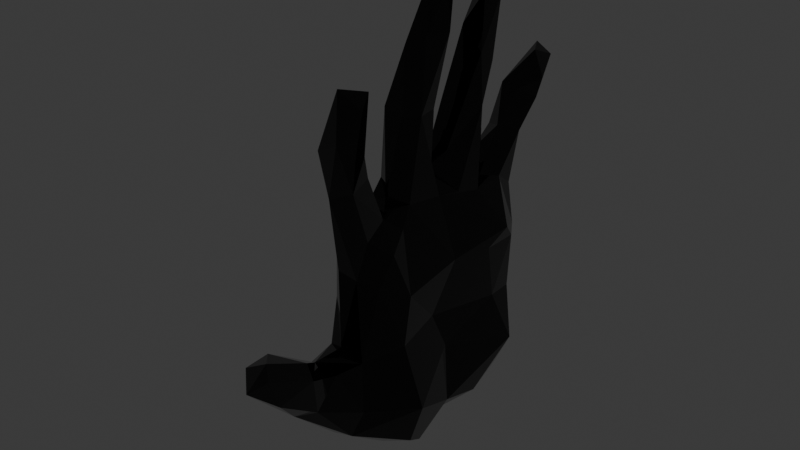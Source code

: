 # Source: hand.blend  (saved by Blender 4.5.90; exported with 4.5.12 LTS)
import bpy
from mathutils import Matrix  # noqa: F401  (used for matrix-valued properties, if any)

bpy.ops.wm.read_factory_settings(use_empty=True)
scene = bpy.context.scene
scene.name = 'Scene'

# ---- collections
col_collection = bpy.data.collections.new('Collection'); scene.collection.children.link(col_collection)

# ---- materials (node trees are filled in below, after node groups)
mat_material = bpy.data.materials.new('Material')

# ---- node groups
ng_geometry_nodes = bpy.data.node_groups.new('Geometry Nodes', 'GeometryNodeTree')
_s = ng_geometry_nodes.interface.new_socket(name='Geometry', in_out='OUTPUT', socket_type='NodeSocketGeometry')
_s = ng_geometry_nodes.interface.new_socket(name='Geometry', in_out='INPUT', socket_type='NodeSocketGeometry')
ng_geometry_nodes.is_modifier = True
_N = ng_geometry_nodes.nodes; _L = ng_geometry_nodes.links
n0 = _N.new('NodeGroupInput'); n0.name = 'Group Input'; n0.location = (-340, 0)
n1 = _N.new('NodeGroupOutput'); n1.name = 'Group Output'; n1.location = (901, 147)
_L.new(n0.outputs[0], n1.inputs[0])
n1.is_active_output = True

# ---- material node trees
mat_material.use_nodes = True; mat_material.node_tree.nodes.clear()
_N = mat_material.node_tree.nodes; _L = mat_material.node_tree.links
n0 = _N.new('ShaderNodeBsdfPrincipled'); n0.name = 'Principled BSDF'; n0.location = (-200, 100)
n0.inputs[0].default_value = (0.0, 0.0, 0.0, 1.0)
n0.inputs[2].default_value = 0.0
n1 = _N.new('ShaderNodeOutputMaterial'); n1.name = 'Material Output'; n1.location = (200, 100)
_L.new(n0.outputs[0], n1.inputs[0])
n1.is_active_output = True

# ---- world
world_world = bpy.data.worlds.new('World'); scene.world = world_world
world_world.use_nodes = True; world_world.node_tree.nodes.clear()
_N = world_world.node_tree.nodes; _L = world_world.node_tree.links
n0 = _N.new('ShaderNodeOutputWorld'); n0.name = 'World Output'; n0.location = (200, 100)
n1 = _N.new('ShaderNodeBackground'); n1.name = 'Background'; n1.location = (-200, 100)
n1.inputs[0].default_value = (0.05088, 0.05088, 0.05088, 1.0)
_L.new(n1.outputs[0], n0.inputs[0])
n0.is_active_output = True
world_world.color = (0.05088, 0.05088, 0.05088)
world_world.sun_shadow_jitter_overblur = 0.0

# ---- meshes
me_cube_001 = bpy.data.meshes.new('Cube.001')
me_cube_001.from_pydata([(-0.01955, -0.07293, -0.04628), (-0.02583, -0.04884, -0.04665), (-0.02142, -0.01353, -0.05783), (-0.02553, -0.01002, 0.00082), (0.00668, -0.1296, -0.00371), (-0.007998, -0.1304, 0.005259), (-0.02281, -0.06699, -0.0291), (-0.01292, -0.07711, 0.01111), (-0.01429, -0.04174, -0.06955), (-0.009187, -0.02462, -0.07363), (-0.008441, 0.003964, -0.0659), (-0.02228, 0.008371, -0.04384), (-0.02852, -0.03978, 0.004914), (-0.02028, -0.01942, 0.0689), (-0.0155, 0.0005131, 0.08137), (-0.004451, -0.1532, 0.03709), (-0.01073, -0.1232, 0.01101), (0.0009461, -0.1414, 0.0425), (-0.003903, -0.1009, 0.01366), (-0.01187, -0.09797, 0.007315), (-0.0017, -0.08058, 0.01468), (-0.0009543, -0.0878, 0.1149), (-0.002243, -0.09386, 0.1457), (0.007897, -0.08542, 0.1795), (-0.01392, -0.07017, 0.04062), (-0.02098, -0.05044, 0.0599), (-0.008182, -0.07417, 0.06183), (0.00452, -0.07273, 0.05862), (-0.0139, -0.06872, 0.08135), (-0.01204, -0.07552, 0.1145), (-0.004408, -0.06219, 0.1242), (0.001703, -0.07055, 0.1461), (-0.01019, -0.04446, 0.09465), (-0.0009766, -0.0402, 0.09858), (-0.01002, -0.03362, 0.107), (-0.007391, -0.02778, 0.1526), (-0.004229, -0.03666, 0.1537), (-0.01054, 0.007344, 0.1012), (-0.01128, -0.01027, 0.1133), (-0.001952, -0.0002413, 0.1041), (0.01041, -0.01032, 0.1504), (-0.005366, -0.01291, 0.1534), (-0.02155, 0.03329, 0.0149), (-0.02024, 0.02935, -0.05215), (-0.003776, 0.04688, -0.0647), (-0.01664, 0.05842, -0.02885), (-0.009783, 0.06121, -0.05547), (-0.006551, 0.07248, -0.04099), (-0.01157, 0.07369, 0.002511), (0.004403, 0.08064, -0.0006507), (-0.01994, 0.01481, 0.04804), (-0.001904, 0.01313, 0.1449), (-0.005884, 0.02481, 0.1478), (-0.0188, 0.04482, 0.04249), (-0.02381, 0.02331, 0.07766), (-0.01826, 0.04045, 0.06948), (-0.008842, 0.04341, 0.09223), (-0.01361, 0.02641, 0.1014), (-0.0007396, 0.03594, 0.1441), (0.008906, 0.02793, 0.2065), (-0.00842, 0.05433, 0.09578), (-0.008802, 0.07307, 0.1085), (-0.007516, 0.08342, 0.105), (-0.007329, 0.07506, 0.03999), (-0.0001614, 0.08656, 0.1028), (-0.0008407, 0.0748, 0.1385), (-0.001324, 0.09272, 0.141), (0.01498, -0.09109, -0.03629), (0.01825, -0.08377, -0.02163), (-0.00042, -0.09031, -0.04141), (0.001719, -0.04767, -0.07266), (0.02562, -0.04871, -0.05961), (0.0205, -0.03328, -0.07024), (0.02134, -0.04935, 0.009334), (0.01247, -0.001273, -0.06639), (0.01418, 0.0006051, -0.01738), (0.03349, -0.0466, -0.0324), (0.02224, -0.00677, -0.05313), (0.006353, -0.1635, 0.02993), (0.01935, -0.1517, 0.02108), (0.01924, -0.1589, 0.04102), (0.01339, -0.1542, 0.04793), (0.01515, -0.1193, -0.002705), (0.01164, -0.1225, 0.0311), (0.01039, -0.09809, 0.009219), (0.01681, -0.1232, 0.02165), (0.01179, -0.07747, 0.007115), (0.01532, -0.09817, 0.1542), (0.02059, -0.08912, 0.1455), (0.01567, -0.09647, 0.1853), (0.01493, -0.06462, 0.05284), (0.01117, -0.06989, 0.08476), (0.01462, -0.08515, 0.1216), (0.01167, -0.07206, 0.1387), (0.02058, -0.04273, 0.0409), (0.01818, -0.05542, 0.07293), (0.007292, -0.05184, 0.0911), (0.01139, -0.01, 0.0084), (0.01859, 0.003251, 0.04587), (0.012, -0.03961, 0.08186), (0.01056, -0.03194, 0.09456), (0.01505, -0.02729, 0.1493), (0.008455, -0.03688, 0.1498), (0.02407, -0.03494, 0.1997), (0.01098, -0.03649, 0.1942), (0.01411, -0.02006, 0.2261), (0.0104, -0.003617, 0.08963), (0.01008, -0.01138, 0.113), (0.01383, -0.01453, 0.15), (0.02876, -0.0205, 0.1997), (0.0135, -0.01028, 0.1884), (0.02424, -0.01209, 0.2197), (0.02969, -0.09342, 0.1754), (0.02329, -0.08106, 0.1813), (0.02234, -0.03114, 0.23), (0.0308, -0.02478, 0.2285), (0.01866, 0.02765, -0.0654), (0.01586, 0.0492, -0.001499), (0.0135, 0.05895, -0.06068), (0.005761, 0.07499, -0.0439), (0.0218, 0.06411, -0.03977), (0.01991, 0.03742, 0.0402), (0.02194, 0.0545, 0.04953), (0.01232, 0.01308, 0.08727), (0.005039, 0.009815, 0.1136), (0.01857, 0.02635, 0.1411), (0.01076, 0.01539, 0.1927), (0.02263, 0.01777, 0.1767), (0.005269, 0.04448, 0.08542), (0.01279, 0.03278, 0.08141), (0.007201, 0.03774, 0.1403), (0.006081, 0.03585, 0.172), (0.01188, 0.0722, -0.00498), (0.01696, 0.06721, 0.03715), (0.0117, 0.07531, 0.0419), (0.004429, 0.06359, 0.1134), (0.007005, 0.07582, 0.06991), (0.01122, 0.05794, 0.08188), (0.0109, 0.07906, 0.1062), (0.01732, 0.08714, 0.1284), (0.0118, 0.07425, 0.1367), (0.01681, 0.08331, 0.1611), (0.02272, 0.08493, 0.1433), (0.01165, 0.09336, 0.1633), (0.0175, 0.1012, 0.1539), (0.02153, 0.03089, 0.1688), (0.02133, 0.02125, 0.2121), (0.02276, 0.03552, 0.2086), (0.01497, -0.09166, 0.1379), (0.009615, -0.06724, 0.1236), (0.01383, 0.01379, 0.1452), (0.008667, 0.09388, 0.1283), (-0.008163, -0.1256, 0.0222), (-0.001478, -0.1211, 0.02808)], [(30, 149), (35, 102), (16, 152), (83, 153)], [(1, 8, 0), (12, 2, 1), (1, 6, 12), (3, 2, 12), (69, 5, 0), (19, 6, 16), (69, 0, 70), (70, 0, 8), (2, 9, 8), (70, 8, 9), (2, 8, 1), (12, 6, 25), (13, 3, 12), (19, 16, 15, 152), (17, 153, 152, 15), (7, 20, 24), (24, 20, 26), (27, 26, 20), (26, 21, 29), (6, 7, 24), (6, 24, 25), (25, 32, 13), (38, 32, 34), (38, 34, 35), (34, 36, 35), (14, 13, 38), (38, 35, 41), (41, 35, 105), (42, 11, 3), (43, 11, 42), (43, 2, 11), (44, 10, 43), (46, 44, 43), (46, 45, 47), (47, 45, 48), (48, 49, 47), (37, 39, 124), (52, 37, 51), (57, 54, 37), (55, 57, 56), (56, 57, 58), (57, 37, 52), (131, 58, 52), (52, 51, 126), (48, 42, 63), (55, 56, 60), (63, 53, 62), (60, 135, 61), (61, 65, 66), (64, 62, 66), (82, 4, 67), (82, 67, 68), (68, 84, 82), (86, 68, 76), (70, 71, 67), (9, 72, 70), (74, 72, 9), (75, 97, 73), (76, 68, 67), (76, 67, 71), (76, 71, 72), (77, 76, 72), (4, 79, 78), (80, 78, 79), (83, 17, 81), (81, 80, 85), (81, 85, 83), (85, 79, 82), (17, 83, 18, 153), (85, 84, 18), (18, 84, 86), (22, 21, 87), (21, 92, 148, 87), (23, 22, 89), (113, 23, 89), (73, 90, 86), (27, 86, 90), (90, 91, 27), (92, 96, 149), (31, 93, 30), (23, 31, 29), (113, 93, 31), (94, 90, 73), (95, 91, 90), (93, 149, 96, 32), (94, 73, 97), (100, 33, 96), (36, 102, 104), (101, 103, 102), (99, 94, 98), (100, 99, 98), (106, 39, 107), (39, 40, 107), (108, 101, 107), (110, 108, 40), (105, 110, 41), (110, 109, 108), (80, 79, 85), (87, 88, 112), (113, 89, 112), (93, 113, 112), (18, 20, 7, 19), (104, 103, 114), (115, 103, 109), (110, 111, 109), (105, 115, 111), (115, 109, 111), (10, 116, 74), (75, 77, 120), (117, 75, 120), (46, 118, 44), (118, 120, 116), (117, 120, 132), (120, 118, 119), (120, 119, 49), (49, 119, 47), (117, 97, 75), (117, 98, 97), (124, 39, 123), (124, 150, 51), (126, 51, 150, 127), (129, 123, 106), (58, 130, 56), (125, 129, 128), (130, 125, 128), (130, 145, 125), (59, 131, 52), (147, 145, 131), (59, 147, 131), (147, 59, 146), (133, 121, 117), (134, 122, 133), (137, 128, 129), (135, 60, 128), (128, 56, 130), (137, 135, 128), (133, 117, 132), (133, 49, 134), (133, 132, 49), (63, 136, 134), (138, 135, 137), (65, 135, 140), (141, 65, 140), (142, 140, 139), (144, 139, 151), (139, 138, 64), (139, 64, 151), (66, 65, 143), (66, 143, 144), (126, 127, 146), (147, 146, 127), (144, 142, 139), (143, 141, 144), (6, 1, 0), (11, 2, 3), (69, 4, 5), (16, 6, 5), (6, 0, 5), (7, 6, 19), (2, 10, 9), (13, 12, 25), (3, 13, 14), (5, 78, 15), (15, 16, 5), (18, 19, 152, 153), (134, 136, 137, 122), (25, 24, 28), (28, 24, 26), (29, 28, 26), (21, 26, 27), (22, 29, 21), (31, 30, 29), (23, 29, 22), (32, 25, 28), (32, 28, 29), (32, 29, 30), (38, 13, 32), (34, 32, 33), (34, 33, 36), (38, 37, 14), (38, 39, 37), (38, 40, 39), (43, 10, 2), (46, 43, 45), (45, 43, 42), (48, 45, 42), (47, 119, 46), (14, 50, 3), (50, 42, 3), (54, 50, 14), (37, 54, 14), (51, 37, 124), (50, 53, 42), (55, 50, 54), (55, 53, 50), (57, 55, 54), (58, 57, 52), (59, 52, 126), (63, 42, 53), (61, 53, 55), (60, 61, 55), (61, 62, 53), (48, 63, 49), (62, 64, 63), (135, 65, 61), (66, 62, 61), (69, 67, 4), (68, 86, 84), (70, 67, 69), (70, 72, 71), (76, 73, 86), (75, 73, 76), (10, 74, 9), (75, 76, 77), (77, 72, 74), (81, 17, 15), (81, 15, 78), (80, 81, 78), (78, 5, 4), (4, 82, 79), (84, 85, 82), (18, 83, 85), (86, 20, 18), (21, 27, 92), (87, 148, 92, 88), (89, 22, 87), (86, 27, 20), (91, 92, 27), (96, 92, 91), (93, 88, 92), (23, 113, 31), (95, 90, 94), (33, 32, 96), (95, 96, 91), (99, 96, 95), (93, 32, 30), (94, 99, 95), (99, 100, 96), (102, 36, 33), (102, 33, 100), (102, 100, 101), (104, 102, 103), (105, 35, 36), (114, 36, 104), (105, 36, 114), (97, 98, 94), (106, 100, 98), (106, 101, 100), (107, 101, 106), (38, 41, 40), (40, 108, 107), (41, 110, 40), (108, 109, 101), (105, 111, 110), (89, 87, 112), (88, 93, 112), (101, 109, 103), (115, 105, 114), (115, 114, 103), (74, 116, 77), (116, 10, 44), (44, 118, 116), (46, 119, 118), (49, 132, 120), (116, 120, 77), (121, 122, 98), (122, 106, 98), (129, 106, 122), (39, 106, 123), (124, 123, 125), (150, 125, 127), (59, 126, 146), (117, 121, 98), (129, 125, 123), (58, 131, 130), (131, 145, 130), (133, 122, 121), (122, 137, 129), (60, 56, 128), (134, 49, 63), (64, 136, 63), (64, 138, 136), (136, 138, 137), (138, 139, 135), (139, 140, 135), (142, 141, 140), (141, 143, 65), (125, 145, 127), (145, 147, 127), (144, 141, 142), (93, 92, 149), (66, 144, 151), (66, 151, 64), (124, 125, 150)])
_uv = me_cube_001.uv_layers.new(name='UVMap')
_uv.uv.foreach_set('vector', [0.4351, 0.04769, 0.391, 0.2, 0.4375, 0.1968, 0.4907, 0.05594, 0.3885, 0.08823, 0.4351, 0.04769, 0.4351, 0.04769, 0.4496, 0.02354, 0.4907, 0.05594, 0.4937, 0.09062, 0.3885, 0.08823, 0.4907, 0.05594, 0.4375, 0.8676, 0.4462, 0.6583, 0.4375, 0.1968, 0.5, 0.3092, 0.4496, 0.02354, 0.4781, 0.009808, 0.4375, 0.8676, 0.4375, 0.1968, 0.3913, 0.4956, 0.3913, 0.4956, 0.4375, 0.1968, 0.391, 0.2, 0.3885, 0.08823, 0.3149, 0.2606, 0.391, 0.2, 0.3913, 0.4956, 0.391, 0.2, 0.3149, 0.2606, 0.3885, 0.08823, 0.391, 0.2, 0.4351, 0.04769, 0.4907, 0.05594, 0.4496, 0.02354, 0.5927, 0.0345, 0.6059, 0.07469, 0.4937, 0.09062, 0.4907, 0.05594, 0.5, 0.3092, 0.4781, 0.009808, 0.4606, 0.4802, 0.4803, 0.3947, 0.5, 0.8384, 0.5, 0.8875, 0.4803, 0.3947, 0.4606, 0.4802, 0.5017, 0.1369, 0.5022, 0.9457, 0.5554, 0.292, 0.5554, 0.292, 0.5022, 0.9457, 0.6054, 0.7444, 0.5886, 0.8356, 0.6054, 0.7444, 0.5022, 0.9457, 0.6054, 0.7444, 0.625, 0.659, 0.625, 0.02698, 0.4496, 0.02354, 0.5017, 0.1369, 0.5554, 0.292, 0.4496, 0.02354, 0.5554, 0.292, 0.5927, 0.0345, 0.5927, 0.0345, 0.7661, 0.4195, 0.6059, 0.07469, 0.6572, 0.1629, 0.7661, 0.4195, 0.6985, 0.2432, 0.6572, 0.1629, 0.6985, 0.2432, 0.65, 0.1259, 0.6985, 0.2432, 0.7106, 0.2736, 0.65, 0.1259, 0.6185, 0.09447, 0.6059, 0.07469, 0.6572, 0.1629, 0.6572, 0.1629, 0.65, 0.1259, 0.6724, 0.2272, 0.6724, 0.2272, 0.65, 0.1259, 0.7236, 0.3087, 0.4994, 0.1414, 0.4184, 0.1113, 0.4937, 0.09062, 0.4042, 0.1497, 0.4184, 0.1113, 0.4994, 0.1414, 0.4042, 0.1497, 0.3885, 0.08823, 0.4184, 0.1113, 0.1475, 0.5678, 0.1511, 0.5816, 0.4042, 0.1497, 0.3265, 0.2789, 0.1475, 0.5678, 0.4042, 0.1497, 0.3265, 0.2789, 0.4543, 0.1718, 0.4423, 0.255, 0.4423, 0.255, 0.4543, 0.1718, 0.4995, 0.1895, 0.4995, 0.1895, 0.5048, 0.5044, 0.4423, 0.255, 0.7923, 0.4696, 0.7898, 0.6077, 0.6828, 0.65, 0.6403, 0.1765, 0.7923, 0.4696, 0.7054, 0.3257, 0.625, 0.1278, 0.6213, 0.1247, 0.7923, 0.4696, 0.6077, 0.1496, 0.625, 0.1278, 0.8268, 0.5234, 0.8268, 0.5234, 0.625, 0.1278, 0.8028, 0.4806, 0.625, 0.1278, 0.7923, 0.4696, 0.6403, 0.1765, 0.8356, 0.555, 0.8028, 0.4806, 0.6403, 0.1765, 0.6403, 0.1765, 0.7054, 0.3257, 0.7576, 0.5688, 0.4995, 0.1895, 0.4994, 0.1414, 0.5743, 0.2073, 0.6077, 0.1496, 0.8268, 0.5234, 0.7724, 0.4381, 0.5743, 0.2073, 0.5603, 0.1533, 0.6251, 0.191, 0.7724, 0.4381, 0.6604, 0.6001, 0.625, 0.1749, 0.625, 0.1749, 0.7933, 0.4859, 0.625, 0.1843, 0.625, 0.4256, 0.6251, 0.191, 0.625, 0.1843, 0.4502, 0.75, 0.4375, 0.7511, 0.4375, 0.7498, 0.4502, 0.75, 0.4375, 0.7498, 0.451, 0.7509, 0.451, 0.7509, 0.5, 0.75, 0.4502, 0.75, 0.5, 0.7497, 0.451, 0.7509, 0.4416, 0.7014, 0.3913, 0.4956, 0.4238, 0.7246, 0.4375, 0.7498, 0.3149, 0.2606, 0.3751, 0.6879, 0.3913, 0.4956, 0.3624, 0.648, 0.3751, 0.6879, 0.3149, 0.2606, 0.4781, 0.6416, 0.5, 0.659, 0.4998, 0.7067, 0.4416, 0.7014, 0.451, 0.7509, 0.4375, 0.7498, 0.4416, 0.7014, 0.4375, 0.7498, 0.4238, 0.7246, 0.4416, 0.7014, 0.4238, 0.7246, 0.3751, 0.6879, 0.4091, 0.6517, 0.4416, 0.7014, 0.3751, 0.6879, 0.4375, 0.7511, 0.438, 0.75, 0.4375, 0.8376, 0.46, 0.75, 0.4375, 0.8376, 0.438, 0.75, 0.5, 0.75, 0.5, 0.8384, 0.4911, 0.771, 0.4911, 0.771, 0.46, 0.75, 0.494, 0.75, 0.4911, 0.771, 0.494, 0.75, 0.5, 0.75, 0.494, 0.75, 0.438, 0.75, 0.4502, 0.75, 0.5, 0.8384, 0.5, 0.75, 0.5, 0.9366, 0.5, 0.8875, 0.494, 0.75, 0.5, 0.75, 0.5, 0.9366, 0.5, 0.9366, 0.5, 0.75, 0.5, 0.7497, 0.625, 0.3827, 0.625, 0.659, 0.625, 0.775, 0.625, 0.659, 0.625, 0.7313, 0.625, 0.7531, 0.625, 0.775, 0.6841, 0.1946, 0.625, 0.3827, 0.6972, 0.6183, 0.7078, 0.693, 0.6841, 0.1946, 0.6972, 0.6183, 0.4998, 0.7067, 0.5934, 0.7432, 0.5, 0.7497, 0.5886, 0.8356, 0.5, 0.7497, 0.5934, 0.7432, 0.5934, 0.7432, 0.625, 0.7296, 0.5886, 0.8356, 0.625, 0.7313, 0.625, 0.703, 0.6349, 0.7015, 0.825, 0.5701, 0.6447, 0.7, 0.6939, 0.2285, 0.6841, 0.1946, 0.825, 0.5701, 0.625, 0.02698, 0.7078, 0.693, 0.6447, 0.7, 0.825, 0.5701, 0.5582, 0.705, 0.5934, 0.7432, 0.4998, 0.7067, 0.625, 0.7218, 0.625, 0.7296, 0.5934, 0.7432, 0.6447, 0.7, 0.6349, 0.7015, 0.625, 0.703, 0.7661, 0.4195, 0.5582, 0.705, 0.4998, 0.7067, 0.5, 0.659, 0.625, 0.6939, 0.7689, 0.7, 0.625, 0.703, 0.7106, 0.2736, 0.6848, 0.6998, 0.7222, 0.7, 0.625, 0.687, 0.625, 0.698, 0.6848, 0.6998, 0.625, 0.6977, 0.5582, 0.705, 0.5773, 0.6562, 0.625, 0.6939, 0.625, 0.6977, 0.5773, 0.6562, 0.625, 0.6569, 0.7898, 0.6077, 0.625, 0.6529, 0.7898, 0.6077, 0.6745, 0.6852, 0.625, 0.6529, 0.625, 0.6649, 0.625, 0.687, 0.625, 0.6529, 0.7102, 0.65, 0.625, 0.6649, 0.6745, 0.6852, 0.7236, 0.3087, 0.7102, 0.65, 0.6724, 0.2272, 0.7102, 0.65, 0.625, 0.6643, 0.625, 0.6649, 0.46, 0.75, 0.438, 0.75, 0.494, 0.75, 0.625, 0.775, 0.625, 0.7328, 0.625, 0.7365, 0.7078, 0.693, 0.6972, 0.6183, 0.625, 0.7365, 0.6447, 0.7, 0.7078, 0.693, 0.625, 0.7365, 0.5, 0.9366, 0.5022, 0.9457, 0.5017, 0.1369, 0.5, 0.3092, 0.7222, 0.7, 0.625, 0.698, 0.7473, 0.6922, 0.625, 0.6758, 0.625, 0.698, 0.625, 0.6643, 0.7102, 0.65, 0.7038, 0.6449, 0.625, 0.6643, 0.7236, 0.3087, 0.625, 0.6758, 0.7038, 0.6449, 0.625, 0.6758, 0.625, 0.6643, 0.7038, 0.6449, 0.1511, 0.5816, 0.3675, 0.605, 0.3624, 0.648, 0.4781, 0.6416, 0.4091, 0.6517, 0.4365, 0.5717, 0.4999, 0.6007, 0.4781, 0.6416, 0.4365, 0.5717, 0.3265, 0.2789, 0.3879, 0.5704, 0.1475, 0.5678, 0.3879, 0.5704, 0.4365, 0.5717, 0.3675, 0.605, 0.4999, 0.6007, 0.4365, 0.5717, 0.5007, 0.574, 0.4365, 0.5717, 0.3879, 0.5704, 0.4073, 0.55, 0.4365, 0.5717, 0.4073, 0.55, 0.5048, 0.5044, 0.5048, 0.5044, 0.4073, 0.55, 0.4423, 0.255, 0.4999, 0.6007, 0.5, 0.659, 0.4781, 0.6416, 0.4999, 0.6007, 0.5773, 0.6562, 0.5, 0.659, 0.6828, 0.65, 0.7898, 0.6077, 0.6267, 0.6359, 0.6828, 0.65, 0.6539, 0.6469, 0.7054, 0.3257, 0.7576, 0.5688, 0.7054, 0.3257, 0.6539, 0.6469, 0.625, 0.6437, 0.6245, 0.6148, 0.6267, 0.6359, 0.625, 0.6569, 0.8028, 0.4806, 0.7222, 0.585, 0.8268, 0.5234, 0.625, 0.6123, 0.6245, 0.6148, 0.633, 0.6, 0.7222, 0.585, 0.625, 0.6123, 0.633, 0.6, 0.7222, 0.585, 0.625, 0.6112, 0.625, 0.6123, 0.6957, 0.2605, 0.8356, 0.555, 0.6403, 0.1765, 0.6893, 0.5913, 0.625, 0.6112, 0.8356, 0.555, 0.6957, 0.2605, 0.6893, 0.5913, 0.8356, 0.555, 0.6893, 0.5913, 0.6957, 0.2605, 0.7195, 0.6379, 0.556, 0.5693, 0.5609, 0.6079, 0.4999, 0.6007, 0.5782, 0.5549, 0.589, 0.5871, 0.556, 0.5693, 0.625, 0.5842, 0.633, 0.6, 0.6245, 0.6148, 0.6604, 0.6001, 0.7724, 0.4381, 0.633, 0.6, 0.633, 0.6, 0.8268, 0.5234, 0.7222, 0.585, 0.625, 0.5842, 0.6604, 0.6001, 0.633, 0.6, 0.556, 0.5693, 0.4999, 0.6007, 0.5007, 0.574, 0.556, 0.5693, 0.5048, 0.5044, 0.5782, 0.5549, 0.556, 0.5693, 0.5007, 0.574, 0.5048, 0.5044, 0.5743, 0.2073, 0.625, 0.5534, 0.5782, 0.5549, 0.625, 0.5613, 0.6604, 0.6001, 0.625, 0.5842, 0.7933, 0.4859, 0.6604, 0.6001, 0.625, 0.6, 0.6688, 0.5831, 0.7933, 0.4859, 0.625, 0.6, 0.625, 0.5788, 0.625, 0.6, 0.625, 0.5613, 0.6358, 0.5057, 0.625, 0.5613, 0.0, 0.0, 0.625, 0.5613, 0.625, 0.5613, 0.625, 0.4256, 0.625, 0.5613, 0.625, 0.4256, 0.0, 0.0, 0.625, 0.1843, 0.7933, 0.4859, 0.7044, 0.404, 0.625, 0.1843, 0.7044, 0.404, 0.6358, 0.5057, 0.7576, 0.5688, 0.625, 0.6437, 0.7195, 0.6379, 0.6893, 0.5913, 0.7195, 0.6379, 0.625, 0.6437, 0.6358, 0.5057, 0.625, 0.5788, 0.625, 0.5613, 0.7044, 0.404, 0.6688, 0.5831, 0.6358, 0.5057, 0.4496, 0.02354, 0.4351, 0.04769, 0.4375, 0.1968, 0.4184, 0.1113, 0.3885, 0.08823, 0.4937, 0.09062, 0.4375, 0.8676, 0.4375, 0.7511, 0.4462, 0.6583, 0.4781, 0.009808, 0.4496, 0.02354, 0.4462, 0.6583, 0.4496, 0.02354, 0.4375, 0.1968, 0.4462, 0.6583, 0.5017, 0.1369, 0.4496, 0.02354, 0.5, 0.3092, 0.3885, 0.08823, 0.1511, 0.5816, 0.3149, 0.2606, 0.6059, 0.07469, 0.4907, 0.05594, 0.5927, 0.0345, 0.4937, 0.09062, 0.6059, 0.07469, 0.6185, 0.09447, 0.4462, 0.6583, 0.4375, 0.8376, 0.4606, 0.4802, 0.4606, 0.4802, 0.4781, 0.009808, 0.4462, 0.6583, 0.5, 0.9366, 0.5, 0.3092, 0.4803, 0.3947, 0.5, 0.8875, 0.5782, 0.5549, 0.625, 0.5534, 0.625, 0.5842, 0.589, 0.5871, 0.5927, 0.0345, 0.5554, 0.292, 0.6246, 0.02189, 0.6246, 0.02189, 0.5554, 0.292, 0.6054, 0.7444, 0.625, 0.02698, 0.6246, 0.02189, 0.6054, 0.7444, 0.625, 0.659, 0.6054, 0.7444, 0.5886, 0.8356, 0.625, 0.3827, 0.625, 0.02698, 0.625, 0.659, 0.825, 0.5701, 0.6939, 0.2285, 0.625, 0.02698, 0.6841, 0.1946, 0.625, 0.02698, 0.625, 0.3827, 0.7661, 0.4195, 0.5927, 0.0345, 0.6246, 0.02189, 0.7661, 0.4195, 0.6246, 0.02189, 0.625, 0.02698, 0.7661, 0.4195, 0.625, 0.02698, 0.6939, 0.2285, 0.6572, 0.1629, 0.6059, 0.07469, 0.7661, 0.4195, 0.6985, 0.2432, 0.7661, 0.4195, 0.7689, 0.7, 0.6985, 0.2432, 0.7689, 0.7, 0.7106, 0.2736, 0.6572, 0.1629, 0.7923, 0.4696, 0.6185, 0.09447, 0.6572, 0.1629, 0.7898, 0.6077, 0.7923, 0.4696, 0.6572, 0.1629, 0.6745, 0.6852, 0.7898, 0.6077, 0.4042, 0.1497, 0.1511, 0.5816, 0.3885, 0.08823, 0.3265, 0.2789, 0.4042, 0.1497, 0.4543, 0.1718, 0.4543, 0.1718, 0.4042, 0.1497, 0.4994, 0.1414, 0.4995, 0.1895, 0.4543, 0.1718, 0.4994, 0.1414, 0.4423, 0.255, 0.4073, 0.55, 0.3265, 0.2789, 0.6185, 0.09447, 0.5695, 0.1189, 0.4937, 0.09062, 0.5695, 0.1189, 0.4994, 0.1414, 0.4937, 0.09062, 0.6213, 0.1247, 0.5695, 0.1189, 0.6185, 0.09447, 0.7923, 0.4696, 0.6213, 0.1247, 0.6185, 0.09447, 0.7054, 0.3257, 0.7923, 0.4696, 0.6828, 0.65, 0.5695, 0.1189, 0.5603, 0.1533, 0.4994, 0.1414, 0.6077, 0.1496, 0.5695, 0.1189, 0.6213, 0.1247, 0.6077, 0.1496, 0.5603, 0.1533, 0.5695, 0.1189, 0.625, 0.1278, 0.6077, 0.1496, 0.6213, 0.1247, 0.8028, 0.4806, 0.625, 0.1278, 0.6403, 0.1765, 0.6957, 0.2605, 0.6403, 0.1765, 0.7576, 0.5688, 0.5743, 0.2073, 0.4994, 0.1414, 0.5603, 0.1533, 0.625, 0.1749, 0.5603, 0.1533, 0.6077, 0.1496, 0.7724, 0.4381, 0.625, 0.1749, 0.6077, 0.1496, 0.625, 0.1749, 0.6251, 0.191, 0.5603, 0.1533, 0.4995, 0.1895, 0.5743, 0.2073, 0.5048, 0.5044, 0.6251, 0.191, 0.625, 0.4256, 0.5743, 0.2073, 0.6604, 0.6001, 0.7933, 0.4859, 0.625, 0.1749, 0.625, 0.1843, 0.6251, 0.191, 0.625, 0.1749, 0.4375, 0.8676, 0.4375, 0.7498, 0.4375, 0.7511, 0.451, 0.7509, 0.5, 0.7497, 0.5, 0.75, 0.3913, 0.4956, 0.4375, 0.7498, 0.4375, 0.8676, 0.3913, 0.4956, 0.3751, 0.6879, 0.4238, 0.7246, 0.4416, 0.7014, 0.4998, 0.7067, 0.5, 0.7497, 0.4781, 0.6416, 0.4998, 0.7067, 0.4416, 0.7014, 0.1511, 0.5816, 0.3624, 0.648, 0.3149, 0.2606, 0.4781, 0.6416, 0.4416, 0.7014, 0.4091, 0.6517, 0.4091, 0.6517, 0.3751, 0.6879, 0.3624, 0.648, 0.4911, 0.771, 0.5, 0.8384, 0.4606, 0.4802, 0.4911, 0.771, 0.4606, 0.4802, 0.4375, 0.8376, 0.46, 0.75, 0.4911, 0.771, 0.4375, 0.8376, 0.4375, 0.8376, 0.4462, 0.6583, 0.4375, 0.7511, 0.4375, 0.7511, 0.4502, 0.75, 0.438, 0.75, 0.5, 0.75, 0.494, 0.75, 0.4502, 0.75, 0.5, 0.9366, 0.5, 0.75, 0.494, 0.75, 0.5, 0.7497, 0.5022, 0.9457, 0.5, 0.9366, 0.625, 0.659, 0.5886, 0.8356, 0.625, 0.7313, 0.625, 0.775, 0.625, 0.7531, 0.625, 0.7313, 0.625, 0.7328, 0.6972, 0.6183, 0.625, 0.3827, 0.625, 0.775, 0.5, 0.7497, 0.5886, 0.8356, 0.5022, 0.9457, 0.625, 0.7296, 0.625, 0.7313, 0.5886, 0.8356, 0.625, 0.703, 0.625, 0.7313, 0.625, 0.7296, 0.6447, 0.7, 0.625, 0.7328, 0.625, 0.7313, 0.6841, 0.1946, 0.7078, 0.693, 0.825, 0.5701, 0.625, 0.7218, 0.5934, 0.7432, 0.5582, 0.705, 0.7689, 0.7, 0.7661, 0.4195, 0.625, 0.703, 0.625, 0.7218, 0.625, 0.703, 0.625, 0.7296, 0.625, 0.6977, 0.625, 0.703, 0.625, 0.7218, 0.6447, 0.7, 0.7661, 0.4195, 0.6939, 0.2285, 0.5582, 0.705, 0.625, 0.6977, 0.625, 0.7218, 0.625, 0.6977, 0.625, 0.6939, 0.625, 0.703, 0.6848, 0.6998, 0.7106, 0.2736, 0.7689, 0.7, 0.6848, 0.6998, 0.7689, 0.7, 0.625, 0.6939, 0.6848, 0.6998, 0.625, 0.6939, 0.625, 0.687, 0.7222, 0.7, 0.6848, 0.6998, 0.625, 0.698, 0.7236, 0.3087, 0.65, 0.1259, 0.7106, 0.2736, 0.7473, 0.6922, 0.7106, 0.2736, 0.7222, 0.7, 0.7236, 0.3087, 0.7106, 0.2736, 0.7473, 0.6922, 0.5, 0.659, 0.5773, 0.6562, 0.5582, 0.705, 0.625, 0.6569, 0.625, 0.6939, 0.5773, 0.6562, 0.625, 0.6569, 0.625, 0.687, 0.625, 0.6939, 0.625, 0.6529, 0.625, 0.687, 0.625, 0.6569, 0.6572, 0.1629, 0.6724, 0.2272, 0.6745, 0.6852, 0.6745, 0.6852, 0.625, 0.6649, 0.625, 0.6529, 0.6724, 0.2272, 0.7102, 0.65, 0.6745, 0.6852, 0.625, 0.6649, 0.625, 0.6643, 0.625, 0.687, 0.7236, 0.3087, 0.7038, 0.6449, 0.7102, 0.65, 0.6972, 0.6183, 0.625, 0.775, 0.625, 0.7365, 0.625, 0.7328, 0.6447, 0.7, 0.625, 0.7365, 0.625, 0.687, 0.625, 0.6643, 0.625, 0.698, 0.625, 0.6758, 0.7236, 0.3087, 0.7473, 0.6922, 0.625, 0.6758, 0.7473, 0.6922, 0.625, 0.698, 0.3624, 0.648, 0.3675, 0.605, 0.4091, 0.6517, 0.3675, 0.605, 0.1511, 0.5816, 0.1475, 0.5678, 0.1475, 0.5678, 0.3879, 0.5704, 0.3675, 0.605, 0.3265, 0.2789, 0.4073, 0.55, 0.3879, 0.5704, 0.5048, 0.5044, 0.5007, 0.574, 0.4365, 0.5717, 0.3675, 0.605, 0.4365, 0.5717, 0.4091, 0.6517, 0.5609, 0.6079, 0.589, 0.5871, 0.5773, 0.6562, 0.589, 0.5871, 0.625, 0.6569, 0.5773, 0.6562, 0.6245, 0.6148, 0.625, 0.6569, 0.589, 0.5871, 0.7898, 0.6077, 0.625, 0.6569, 0.6267, 0.6359, 0.6828, 0.65, 0.6267, 0.6359, 0.625, 0.6123, 0.6539, 0.6469, 0.625, 0.6123, 0.625, 0.6437, 0.6957, 0.2605, 0.7576, 0.5688, 0.7195, 0.6379, 0.4999, 0.6007, 0.5609, 0.6079, 0.5773, 0.6562, 0.6245, 0.6148, 0.625, 0.6123, 0.6267, 0.6359, 0.8028, 0.4806, 0.8356, 0.555, 0.7222, 0.585, 0.8356, 0.555, 0.625, 0.6112, 0.7222, 0.585, 0.556, 0.5693, 0.589, 0.5871, 0.5609, 0.6079, 0.589, 0.5871, 0.625, 0.5842, 0.6245, 0.6148, 0.7724, 0.4381, 0.8268, 0.5234, 0.633, 0.6, 0.5782, 0.5549, 0.5048, 0.5044, 0.5743, 0.2073, 0.625, 0.4256, 0.625, 0.5534, 0.5743, 0.2073, 0.625, 0.4256, 0.625, 0.5613, 0.625, 0.5534, 0.625, 0.5534, 0.625, 0.5613, 0.625, 0.5842, 0.625, 0.5613, 0.625, 0.5613, 0.6604, 0.6001, 0.625, 0.5613, 0.625, 0.6, 0.6604, 0.6001, 0.625, 0.5788, 0.6688, 0.5831, 0.625, 0.6, 0.6688, 0.5831, 0.7044, 0.404, 0.7933, 0.4859, 0.625, 0.6123, 0.625, 0.6112, 0.625, 0.6437, 0.625, 0.6112, 0.6893, 0.5913, 0.625, 0.6437, 0.6358, 0.5057, 0.6688, 0.5831, 0.625, 0.5788, 0.6447, 0.7, 0.625, 0.7313, 0.6349, 0.7015, 0.625, 0.1843, 0.6358, 0.5057, 0.0, 0.0, 0.625, 0.1843, 0.0, 0.0, 0.625, 0.4256, 0.6828, 0.65, 0.625, 0.6123, 0.6539, 0.6469])
me_cube_001.materials.append(mat_material)
me_cube_001.remesh_voxel_size = 0.00266
me_cube_001.update()
arm_armature = bpy.data.armatures.new('Armature')  # bones are not reproduced

# ---- objects
ob_lefthand = bpy.data.objects.new('LeftHand', me_cube_001)
ob_empty = bpy.data.objects.new('Empty', None)
ob_armature = bpy.data.objects.new('Armature', arm_armature)

# ---- transforms, parenting, visibility, modifiers, constraints
ob_lefthand.parent = ob_armature
ob_lefthand.location = (0.0, 0.0, 0.0)
_vg = ob_lefthand.vertex_groups.new(name='Bone')
for _i, _w in zip([0, 1, 2, 3, 6, 7, 8, 9, 10, 11, 12, 13, 19, 20, 24, 25, 26, 27, 28, 32, 70, 71, 72, 73, 74, 75, 76, 77, 86, 90, 91, 94, 95, 96, 98, 99, 100, 116, 149, 152], [0.001071, 0.1027, 0.6536, 0.09965, 0.05679, 0.2605, 0.05418, 0.07553, 0.03939, 0.09645, 0.7189, 0.0744, 0.006408, 0.2356, 0.7735, 0.8789, 0.7641, 0.8289, 0.2127, 0.0501, 0.005359, 0.03566, 0.08632, 0.7312, 0.1171, 0.01368, 0.1097, 0.6883, 0.1762, 0.8971, 0.1777, 0.867, 0.7036, 0.05533, 0.02763, 0.1692, 0.004977, 0.1128, 0.02766, 0.003204]): _vg.add([_i], _w, 'REPLACE')
_vg = ob_lefthand.vertex_groups.new(name='Bone.001')
for _i, _w in zip([13, 21, 22, 25, 26, 27, 28, 29, 30, 31, 32, 33, 34, 38, 90, 91, 92, 93, 94, 95, 96, 99, 100, 102, 148, 149], [0.01037, 0.3678, 0.01135, 0.05056, 0.2914, 0.2158, 0.748, 0.8279, 0.7612, 0.08335, 0.2934, 0.0, 0.02426, 0.0, 0.05469, 0.6961, 0.2713, 0.2162, 0.001633, 0.2901, 0.4702, 0.4936, 0.001722, 0.0, 0.1356, 0.3432]): _vg.add([_i], _w, 'REPLACE')
_vg = ob_lefthand.vertex_groups.new(name='Bone.002')
for _i, _w in zip([21, 22, 23, 28, 29, 30, 31, 87, 88, 91, 92, 93, 96, 148, 149], [0.8565, 0.4522, 0.1066, 0.007349, 0.2093, 0.1651, 0.8066, 0.07482, 0.1913, 0.1029, 0.8893, 0.9292, 0.02851, 0.4821, 0.4789]): _vg.add([_i], _w, 'REPLACE')
_vg = ob_lefthand.vertex_groups.new(name='Bone.003')
for _i, _w in zip([22, 23, 31, 87, 88, 89, 92, 93, 112, 113, 148, 149], [0.5167, 0.9338, 0.1103, 0.9231, 0.8007, 1.003, 0.04196, 0.03932, 1.005, 0.9804, 0.4825, 0.01966]): _vg.add([_i], _w, 'REPLACE')
_vg = ob_lefthand.vertex_groups.new(name='Bone.004')
for _i, _w in zip([2, 3, 9, 10, 11, 12, 13, 14, 25, 32, 37, 42, 44, 46, 50, 54, 72, 73, 74, 75, 76, 77, 94, 97, 98, 116, 117, 118, 119, 120, 132], [0.0004633, 0.7576, 0.01629, 0.0331, 0.05147, 0.1266, 0.8299, 0.6142, 0.06552, 0.04437, 0.08245, 0.0334, 0.02561, 0.002948, 0.1067, 0.08738, 0.05424, 0.08363, 0.6688, 0.9236, 0.05804, 0.1776, 0.01789, 0.947, 0.06619, 0.1089, 0.07275, 0.04597, 0.01809, 0.06183, 0.01482]): _vg.add([_i], _w, 'REPLACE')
_vg = ob_lefthand.vertex_groups.new(name='Bone.005')
for _i, _w in zip([13, 14, 29, 30, 32, 33, 34, 35, 36, 37, 38, 39, 40, 41, 57, 90, 91, 94, 95, 96, 97, 98, 99, 100, 101, 102, 104, 106, 107, 108, 110, 121, 122, 123, 124, 125, 129, 133, 134, 136, 149, 150], [0.0, 0.03582, 0.0, 0.03093, 0.01273, 0.7934, 0.8016, 0.8096, 0.233, 0.07452, 0.8991, 0.6419, 0.829, 0.8701, 0.0, 0.0, 0.0, 0.0, 0.02914, 0.01386, 0.0, 0.01771, 0.2094, 0.845, 0.1209, 0.6722, 0.05414, 0.84, 0.7591, 0.09817, 0.04458, 0.001902, 0.03451, 0.01501, 0.03152, 0.0, 0.001679, 0.0, 0.0, 0.0, 0.006929, 0.01576]): _vg.add([_i], _w, 'REPLACE')
_vg = ob_lefthand.vertex_groups.new(name='Bone.006')
for _i, _w in zip([35, 36, 40, 41, 101, 102, 103, 104, 105, 107, 108, 110], [0.1726, 0.6254, 0.1707, 0.08487, 0.8631, 0.2992, 0.04564, 0.1647, 0.01855, 0.1514, 0.8607, 0.05136]): _vg.add([_i], _w, 'REPLACE')
_vg = ob_lefthand.vertex_groups.new(name='Bone.007')
for _i, _w in zip([36, 41, 103, 104, 105, 108, 109, 110, 111, 114, 115], [0.1499, 0.02238, 0.9582, 0.7835, 1.011, 0.03184, 0.9915, 0.901, 1.0, 1.072, 1.016]): _vg.add([_i], _w, 'REPLACE')
_vg = ob_lefthand.vertex_groups.new(name='Bone.008')
for _i, _w in zip([2, 3, 9, 10, 11, 13, 14, 37, 42, 43, 44, 45, 46, 47, 50, 53, 54, 55, 56, 57, 60, 74, 94, 98, 99, 106, 116, 118, 119, 120, 121, 122, 123, 128, 129, 137], [0.1802, 0.07334, 0.05171, 0.8437, 0.6895, 0.00925, 0.185, 0.02846, 0.04768, 0.2693, 0.09746, 0.06027, 0.06776, 0.03385, 0.7758, 0.116, 0.6985, 0.5444, 0.1283, 0.04377, 0.08829, 0.09624, 0.02379, 0.739, 0.01314, 0.04014, 0.07222, 0.04953, 0.01872, 0.005325, 0.1477, 0.006922, 0.0118, 0.2804, 0.05549, 0.005511]): _vg.add([_i], _w, 'REPLACE')
_vg = ob_lefthand.vertex_groups.new(name='Bone.009')
for _i, _w in zip([14, 37, 38, 39, 50, 51, 52, 54, 55, 56, 57, 58, 60, 106, 107, 122, 123, 124, 125, 128, 129, 130, 131, 135, 137, 150], [0.08294, 0.1235, 0.009775, 0.1183, 0.0, 0.8963, 0.9007, 0.5394, 0.05635, 0.1276, 0.8912, 0.9471, 0.04548, 0.07119, 0.06899, 0.01139, 0.6689, 0.8734, 0.1416, 0.1702, 0.7701, 0.8005, 0.06932, 0.07116, 0.006045, 0.4367]): _vg.add([_i], _w, 'REPLACE')
_vg = ob_lefthand.vertex_groups.new(name='Bone.010')
for _i, _w in zip([51, 52, 58, 59, 124, 125, 126, 127, 130, 131, 145, 150], [0.4906, 0.5689, 0.006933, 0.06536, 0.08698, 0.8312, 0.251, 0.4043, 0.1481, 0.2699, 0.3318, 0.2457]): _vg.add([_i], _w, 'REPLACE')
_vg = ob_lefthand.vertex_groups.new(name='Bone.011')
for _i, _w in zip([51, 59, 125, 126, 127, 131, 145, 146, 147, 150], [0.02627, 0.9662, 0.01253, 0.9585, 0.8564, 0.2752, 0.4475, 0.9942, 0.987, 0.4282]): _vg.add([_i], _w, 'REPLACE')
_vg = ob_lefthand.vertex_groups.new(name='Bone.012')
for _i, _w in zip([3, 10, 11, 42, 43, 44, 45, 46, 47, 48, 49, 50, 53, 54, 55, 56, 62, 63, 74, 75, 77, 98, 116, 117, 118, 119, 120, 121, 122, 128, 129, 132, 133, 134, 136, 137], [0.05355, 0.04114, 0.1417, 0.8989, 0.7077, 0.8343, 0.9174, 0.8918, 0.9278, 0.9488, 0.9532, 0.08225, 0.8447, 0.04226, 0.2114, 0.01692, 0.06871, 0.8714, 0.05188, 0.008029, 0.02878, 0.08137, 0.6859, 0.9152, 0.8763, 0.9283, 0.9208, 0.7805, 0.8564, 0.02203, 0.07601, 0.9462, 0.9226, 0.8729, 0.1456, 0.0158]): _vg.add([_i], _w, 'REPLACE')
_vg = ob_lefthand.vertex_groups.new(name='Bone.013')
for _i, _w in zip([50, 53, 54, 55, 56, 57, 60, 61, 62, 63, 64, 65, 66, 73, 79, 82, 83, 85, 94, 98, 121, 122, 125, 128, 129, 133, 134, 135, 136, 137, 138, 139, 151], [0.0, 0.0, 0.0, 0.04674, 0.07192, 0.0, 0.6363, 0.8941, 0.9123, 0.04598, 0.8423, 0.0343, 0.05383, 0.0, 0.0, 0.0, 0.0, 0.0, 0.0, 0.0, 0.0, 0.03576, 0.0, 0.009719, 0.02883, 0.01739, 0.04269, 0.2394, 0.8146, 0.8494, 0.09083, 0.06066, 0.4211]): _vg.add([_i], _w, 'REPLACE')
_vg = ob_lefthand.vertex_groups.new(name='Bone.014')
for _i, _w in zip([56, 60, 62, 64, 65, 135, 137, 138, 139, 140, 151], [0.0178, 0.1282, 0.006097, 0.1005, 0.05737, 0.764, 0.01782, 0.8708, 0.05414, 0.02243, 0.05026]): _vg.add([_i], _w, 'REPLACE')
_vg = ob_lefthand.vertex_groups.new(name='Bone.015')
for _i, _w in zip([61, 64, 65, 66, 135, 138, 139, 140, 141, 142, 143, 144, 151], [0.06876, 0.07519, 0.9105, 0.94, 0.09848, 0.02176, 0.8863, 0.9505, 0.9972, 0.9843, 1.001, 1.044, 0.5596]): _vg.add([_i], _w, 'REPLACE')
_vg = ob_lefthand.vertex_groups.new(name='Bone.016')
for _i, _w in zip([0, 1, 2, 5, 6, 7, 8, 9, 12, 18, 19, 20, 24, 67, 68, 69, 70, 71, 72, 73, 74, 76, 77, 82, 84, 86, 90, 91, 149, 152, 153], [0.9508, 0.8589, 0.1403, 0.1102, 0.873, 0.539, 0.9146, 0.8351, 0.1231, 0.05163, 0.09772, 0.5438, 0.1339, 0.9126, 0.9054, 0.8886, 0.9497, 0.9212, 0.8407, 0.1544, 0.06582, 0.8191, 0.07752, 0.05525, 0.07198, 0.6662, 0.00881, 0.0, 0.0, 0.04886, 0.02582]): _vg.add([_i], _w, 'REPLACE')
_vg = ob_lefthand.vertex_groups.new(name='Bone.017')
for _i, _w in zip([4, 5, 6, 7, 15, 16, 17, 18, 19, 20, 24, 67, 68, 69, 78, 79, 82, 83, 84, 85, 86, 152, 153], [0.8927, 0.9068, 0.06711, 0.1893, 0.06614, 0.8674, 0.05003, 0.8768, 0.885, 0.2042, 0.05378, 0.07616, 0.06669, 0.1076, 0.009653, 0.1307, 0.9153, 0.2852, 0.9016, 0.8256, 0.1416, 0.4756, 0.4634]): _vg.add([_i], _w, 'REPLACE')
_vg = ob_lefthand.vertex_groups.new(name='Bone.018')
for _i, _w in zip([4, 15, 16, 17, 18, 68, 76, 78, 79, 80, 81, 82, 83, 85, 152, 153], [0.094, 0.9443, 0.1266, 0.9513, 0.05275, 0.0, 0.0, 0.976, 0.8694, 0.9942, 0.9973, 0.003841, 0.7067, 0.4279, 0.4721, 0.502]): _vg.add([_i], _w, 'REPLACE')
_m = ob_lefthand.modifiers.new('Armature', 'ARMATURE')
_m.object = ob_armature
_m = ob_lefthand.modifiers.new('GeometryNodes', 'NODES')
_m.node_group = ng_geometry_nodes
ob_empty.location = (1.775e-17, -0.03071, 0.07993)
ob_empty.rotation_euler = (1.571, -0.287, 1.571)
ob_empty.scale = (0.07786, 0.07786, 0.07786)
ob_empty.empty_display_type = 'IMAGE'
ob_empty.empty_display_size = 5.0
ob_empty.hide_render = True
ob_armature.location = (0.0, 0.0, 0.0)

# ---- collection membership
col_collection.objects.link(ob_lefthand)
col_collection.objects.link(ob_empty)
col_collection.objects.link(ob_armature)

# ---- scene / render settings (as saved in the file)
scene.frame_start = 1; scene.frame_end = 250; scene.frame_set(1)
scene.render.engine = 'BLENDER_EEVEE_NEXT'
bpy.context.view_layer.update()

# ---- added for rendering (the .blend has no active camera and no usable light): camera, sun
cam_auto = bpy.data.cameras.new('AutoCamera')
cam_auto.lens = 50.0
cam_auto.sensor_width = 36.0
cam_auto.clip_end = 1000.0
ob_auto_camera = bpy.data.objects.new('AutoCamera', cam_auto)
scene.collection.objects.link(ob_auto_camera)
ob_auto_camera.location = (0.379538, -0.483602, 0.379815)
ob_auto_camera.rotation_euler = (1.09748, -7.21219e-08, 0.694738)
scene.camera = ob_auto_camera
light_auto_sun = bpy.data.lights.new('AutoSun', 'SUN')
light_auto_sun.energy = 3.0
light_auto_sun.angle = 0.0523599
ob_auto_sun = bpy.data.objects.new('AutoSun', light_auto_sun)
scene.collection.objects.link(ob_auto_sun)
ob_auto_sun.rotation_euler = (0.872665, 0.174533, 0.523599)
bpy.context.view_layer.update()
